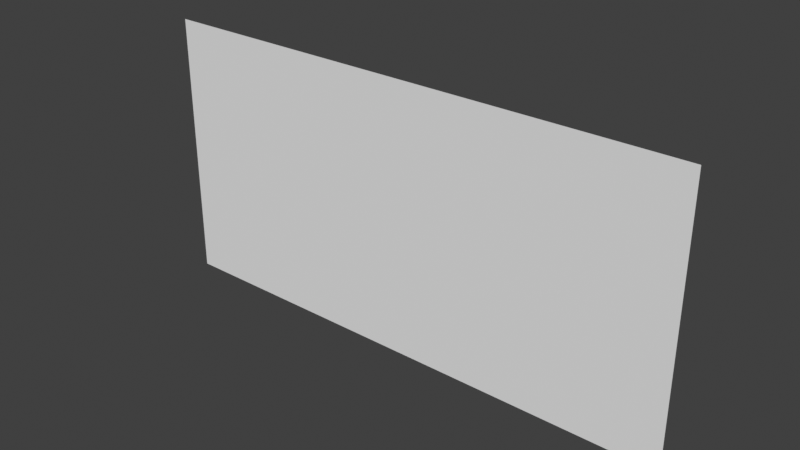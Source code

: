 # Source: colorcombinertest.blend  (saved by Blender 4.0.36; exported with 4.5.12 LTS)
import bpy
from mathutils import Matrix  # noqa: F401  (used for matrix-valued properties, if any)

bpy.ops.wm.read_factory_settings(use_empty=True)
scene = bpy.context.scene
scene.name = 'Scene'

# ---- collections
col_collection = bpy.data.collections.new('Collection'); scene.collection.children.link(col_collection)

# ---- materials (node trees are filled in below, after node groups)
mat_materials_test_test1 = bpy.data.materials.new('materials/test/test1')
mat_materials_test_test2 = bpy.data.materials.new('materials/test/test2')

# ---- material node trees

# ---- world
world_world = bpy.data.worlds.new('World'); scene.world = world_world
world_world.use_nodes = True; world_world.node_tree.nodes.clear()
_N = world_world.node_tree.nodes; _L = world_world.node_tree.links
n0 = _N.new('ShaderNodeOutputWorld'); n0.name = 'World Output'; n0.location = (300, 300)
n1 = _N.new('ShaderNodeBackground'); n1.name = 'Background'; n1.location = (10, 300)
n1.inputs[0].default_value = (0.05088, 0.05088, 0.05088, 1.0)
_L.new(n1.outputs[0], n0.inputs[0])
n0.is_active_output = True
world_world.color = (0.05088, 0.05088, 0.05088)
world_world.use_sun_shadow = False
world_world.sun_shadow_jitter_overblur = 0.0

# ---- meshes
me_plane = bpy.data.meshes.new('Plane')
me_plane.from_pydata([(-1.0, 0.0, 1.0), (1.0, 0.0, 1.0), (-1.0, 0.0, 0.0), (1.0, 0.0, 0.0), (0.0, 0.0, 1.0), (0.0, 0.0, 0.0), (1.0, 0.0, 0.5), (-1.0, 0.0, 0.5), (0.0, 0.0, 0.5), (-0.5, 0.0, 1.0), (-0.5, 0.0, 0.0), (-0.5, 0.0, 0.5), (0.5, 0.0, 1.0), (0.5, 0.0, 0.0), (0.5, 0.0, 0.5)], [], [(14, 6, 1, 12), (11, 8, 4, 9), (10, 5, 8, 11), (13, 3, 6, 14), (2, 10, 11, 7), (7, 11, 9, 0), (5, 13, 14, 8), (8, 14, 12, 4)])
me_plane.polygons.foreach_set('material_index', [0, 1, 1, 0, 1, 1, 0, 0])
_uv = me_plane.uv_layers.new(name='UVMap')
_uv.uv.foreach_set('vector', [0.75, 0.75, 1.0, 0.75, 1.0, 1.0, 0.75, 1.0, 0.25, 0.75, 0.5, 0.75, 0.5, 1.0, 0.25, 1.0, 0.25, 0.5, 0.5, 0.5, 0.5, 0.75, 0.25, 0.75, 0.75, 0.5, 1.0, 0.5, 1.0, 0.75, 0.75, 0.75, 0.0, 0.5, 0.25, 0.5, 0.25, 0.75, 0.0, 0.75, 0.0, 0.75, 0.25, 0.75, 0.25, 1.0, 0.0, 1.0, 0.5, 0.5, 0.75, 0.5, 0.75, 0.75, 0.5, 0.75, 0.5, 0.75, 0.75, 0.75, 0.75, 1.0, 0.5, 1.0])
_ca = me_plane.color_attributes.new('Color', 'BYTE_COLOR', 'CORNER')
_ca.data.foreach_set('color', [0.2159, 0.2159, 0.2159, 0.0, 1.0, 1.0, 1.0, 0.0, 1.0, 1.0, 1.0, 0.0, 0.2159, 0.2159, 0.2159, 0.0, 0.2159, 0.2159, 0.2159, 0.0, 0.0, 0.0, 0.0, 0.0, 0.0, 0.0, 0.0, 0.0, 0.2159, 0.2159, 0.2159, 0.0, 0.0, 0.0, 0.0, 0.502, 0.0, 0.0, 0.0, 0.0, 0.0, 0.0, 0.0, 0.0, 0.0, 0.0, 0.0, 0.502, 0.0, 0.0, 0.0, 0.502, 0.0, 0.0, 0.0, 1.0, 0.0, 0.0, 0.0, 1.0, 0.0, 0.0, 0.0, 0.502, 0.0, 0.0, 0.0, 1.0, 0.0, 0.0, 0.0, 0.502, 0.0, 0.0, 0.0, 0.502, 0.0, 0.0, 0.0, 1.0, 1.0, 1.0, 1.0, 0.0, 0.2159, 0.2159, 0.2159, 0.0, 0.2159, 0.2159, 0.2159, 0.0, 1.0, 1.0, 1.0, 0.0, 0.0, 0.0, 0.0, 0.0, 0.0, 0.0, 0.0, 0.502, 0.0, 0.0, 0.0, 0.502, 0.0, 0.0, 0.0, 0.0, 0.0, 0.0, 0.0, 0.0, 0.2159, 0.2159, 0.2159, 0.0, 0.2159, 0.2159, 0.2159, 0.0, 0.0, 0.0, 0.0, 0.0])
me_plane.materials.append(mat_materials_test_test1)
me_plane.materials.append(mat_materials_test_test2)
me_plane.use_paint_bone_selection = False
me_plane.use_paint_mask = True
me_plane.update()

# ---- objects
ob_plane = bpy.data.objects.new('Plane', me_plane)

# ---- transforms, parenting, visibility, modifiers, constraints
ob_plane.location = (0.0, 0.0, 0.0)

# ---- collection membership
col_collection.objects.link(ob_plane)

# ---- scene / render settings (as saved in the file)
scene.frame_start = 1; scene.frame_end = 250; scene.frame_set(1)
scene.render.engine = 'BLENDER_EEVEE_NEXT'
scene.cycles.sampling_pattern = 'TABULATED_SOBOL'
scene.view_settings.view_transform = 'Standard'
bpy.context.view_layer.update()

# ---- added for rendering (the .blend has no active camera and no usable light): camera, sun
cam_auto = bpy.data.cameras.new('AutoCamera')
cam_auto.lens = 50.0
cam_auto.sensor_width = 36.0
cam_auto.clip_end = 1000.0
ob_auto_camera = bpy.data.objects.new('AutoCamera', cam_auto)
scene.collection.objects.link(ob_auto_camera)
ob_auto_camera.location = (2.06887, -2.48264, 2.15509)
ob_auto_camera.rotation_euler = (1.09748, -7.21219e-08, 0.694738)
scene.camera = ob_auto_camera
light_auto_sun = bpy.data.lights.new('AutoSun', 'SUN')
light_auto_sun.energy = 3.0
light_auto_sun.angle = 0.0523599
ob_auto_sun = bpy.data.objects.new('AutoSun', light_auto_sun)
scene.collection.objects.link(ob_auto_sun)
ob_auto_sun.rotation_euler = (0.872665, 0.174533, 0.523599)
bpy.context.view_layer.update()

